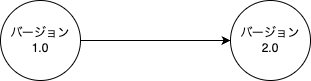

The diagram above was exported from draw.io. Its source (the exported page's mxGraphModel, read from the mxfile embedded in the PNG):
<mxGraphModel dx="597" dy="667" grid="1" gridSize="10" guides="1" tooltips="1" connect="1" arrows="1" fold="1" page="1" pageScale="1" pageWidth="827" pageHeight="1169" math="0" shadow="0">
  <root>
    <mxCell id="0" />
    <mxCell id="1" parent="0" />
    <mxCell id="4" style="edgeStyle=none;html=1;entryX=0;entryY=0.5;entryDx=0;entryDy=0;" edge="1" parent="1" source="2" target="3">
      <mxGeometry relative="1" as="geometry" />
    </mxCell>
    <mxCell id="2" value="バージョン&lt;div&gt;1.0&lt;/div&gt;" style="ellipse;whiteSpace=wrap;html=1;aspect=fixed;" vertex="1" parent="1">
      <mxGeometry x="80" y="210" width="80" height="80" as="geometry" />
    </mxCell>
    <mxCell id="3" value="バージョン&lt;div&gt;2.0&lt;/div&gt;" style="ellipse;whiteSpace=wrap;html=1;aspect=fixed;" vertex="1" parent="1">
      <mxGeometry x="310" y="210" width="80" height="80" as="geometry" />
    </mxCell>
  </root>
</mxGraphModel>